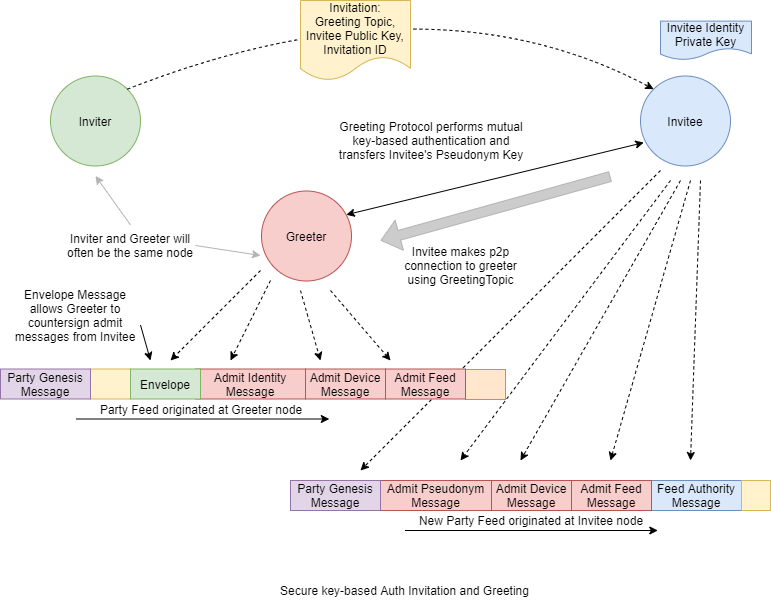

The diagram above was exported from draw.io. Its source (the exported page's mxGraphModel, read from the mxfile embedded in the PNG):
<mxGraphModel dx="947" dy="570" grid="1" gridSize="10" guides="1" tooltips="1" connect="1" arrows="1" fold="1" page="1" pageScale="1" pageWidth="850" pageHeight="1100" math="0" shadow="0">
  <root>
    <mxCell id="0" />
    <mxCell id="1" parent="0" />
    <mxCell id="cxxGhpgCHz1FCC2F5utL-42" value="" style="endArrow=classic;html=1;dashed=1;" parent="1" edge="1">
      <mxGeometry width="50" height="50" relative="1" as="geometry">
        <mxPoint x="700" y="210" as="sourcePoint" />
        <mxPoint x="400" y="510" as="targetPoint" />
      </mxGeometry>
    </mxCell>
    <mxCell id="cxxGhpgCHz1FCC2F5utL-1" value="Inviter" style="ellipse;whiteSpace=wrap;html=1;aspect=fixed;fillColor=#d5e8d4;strokeColor=#82b366;" parent="1" vertex="1">
      <mxGeometry x="90" y="115.5" width="90" height="90" as="geometry" />
    </mxCell>
    <mxCell id="cxxGhpgCHz1FCC2F5utL-2" value="Invitee" style="ellipse;whiteSpace=wrap;html=1;aspect=fixed;fillColor=#dae8fc;strokeColor=#6c8ebf;" parent="1" vertex="1">
      <mxGeometry x="680" y="115.5" width="90" height="90" as="geometry" />
    </mxCell>
    <mxCell id="cxxGhpgCHz1FCC2F5utL-3" value="Greeter" style="ellipse;whiteSpace=wrap;html=1;aspect=fixed;fillColor=#f8cecc;strokeColor=#b85450;" parent="1" vertex="1">
      <mxGeometry x="301" y="230.5" width="90" height="90" as="geometry" />
    </mxCell>
    <mxCell id="cxxGhpgCHz1FCC2F5utL-5" value="" style="curved=1;endArrow=classic;html=1;exitX=1;exitY=0;exitDx=0;exitDy=0;entryX=0;entryY=0;entryDx=0;entryDy=0;dashed=1;" parent="1" source="cxxGhpgCHz1FCC2F5utL-1" target="cxxGhpgCHz1FCC2F5utL-2" edge="1">
      <mxGeometry width="50" height="50" relative="1" as="geometry">
        <mxPoint x="425" y="180" as="sourcePoint" />
        <mxPoint x="475" y="130" as="targetPoint" />
        <Array as="points">
          <mxPoint x="470" y="10" />
        </Array>
      </mxGeometry>
    </mxCell>
    <mxCell id="cxxGhpgCHz1FCC2F5utL-4" value="Invitation:&lt;br&gt;Greeting Topic, Invitee Public Key, Invitation ID" style="shape=document;whiteSpace=wrap;html=1;boundedLbl=1;fillColor=#fff2cc;strokeColor=#d6b656;" parent="1" vertex="1">
      <mxGeometry x="340" y="40" width="110" height="80" as="geometry" />
    </mxCell>
    <mxCell id="cxxGhpgCHz1FCC2F5utL-6" value="Inviter and Greeter will often be the same node" style="text;html=1;strokeColor=none;fillColor=none;align=center;verticalAlign=middle;whiteSpace=wrap;rounded=0;" parent="1" vertex="1">
      <mxGeometry x="105" y="264.5" width="130" height="40" as="geometry" />
    </mxCell>
    <mxCell id="cxxGhpgCHz1FCC2F5utL-7" value="" style="endArrow=classic;html=1;strokeColor=#B3B3B3;exitX=0.5;exitY=0;exitDx=0;exitDy=0;" parent="1" source="cxxGhpgCHz1FCC2F5utL-6" edge="1">
      <mxGeometry width="50" height="50" relative="1" as="geometry">
        <mxPoint x="110" y="283.5" as="sourcePoint" />
        <mxPoint x="135" y="215.5" as="targetPoint" />
      </mxGeometry>
    </mxCell>
    <mxCell id="cxxGhpgCHz1FCC2F5utL-8" value="" style="endArrow=classic;html=1;strokeColor=#B3B3B3;" parent="1" edge="1">
      <mxGeometry width="50" height="50" relative="1" as="geometry">
        <mxPoint x="235" y="285" as="sourcePoint" />
        <mxPoint x="300" y="295" as="targetPoint" />
      </mxGeometry>
    </mxCell>
    <mxCell id="cxxGhpgCHz1FCC2F5utL-10" value="Party Feed originated at Greeter node" style="text;html=1;strokeColor=none;fillColor=none;align=center;verticalAlign=middle;whiteSpace=wrap;rounded=0;" parent="1" vertex="1">
      <mxGeometry x="136" y="439" width="210" height="20" as="geometry" />
    </mxCell>
    <mxCell id="cxxGhpgCHz1FCC2F5utL-12" value="&lt;span style=&quot;white-space: normal&quot;&gt;Admit Pseudonym Message&lt;/span&gt;" style="rounded=0;whiteSpace=wrap;html=1;fillColor=#f8cecc;strokeColor=#b85450;" parent="1" vertex="1">
      <mxGeometry x="420" y="520" width="111" height="30" as="geometry" />
    </mxCell>
    <mxCell id="cxxGhpgCHz1FCC2F5utL-18" value="" style="rounded=0;whiteSpace=wrap;html=1;fillColor=#fff2cc;strokeColor=#d6b656;" parent="1" vertex="1">
      <mxGeometry x="130" y="408.5" width="40" height="30" as="geometry" />
    </mxCell>
    <mxCell id="cxxGhpgCHz1FCC2F5utL-19" value="" style="endArrow=classic;html=1;" parent="1" edge="1">
      <mxGeometry width="50" height="50" relative="1" as="geometry">
        <mxPoint x="116" y="458.5" as="sourcePoint" />
        <mxPoint x="368.800048828125" y="458.5" as="targetPoint" />
      </mxGeometry>
    </mxCell>
    <mxCell id="cxxGhpgCHz1FCC2F5utL-20" value="" style="endArrow=classic;html=1;dashed=1;" parent="1" edge="1">
      <mxGeometry width="50" height="50" relative="1" as="geometry">
        <mxPoint x="310" y="320" as="sourcePoint" />
        <mxPoint x="270" y="400" as="targetPoint" />
      </mxGeometry>
    </mxCell>
    <mxCell id="cxxGhpgCHz1FCC2F5utL-21" value="" style="endArrow=classic;startArrow=classic;html=1;strokeColor=#000000;entryX=0.036;entryY=0.74;entryDx=0;entryDy=0;exitX=0.942;exitY=0.264;exitDx=0;exitDy=0;exitPerimeter=0;entryPerimeter=0;" parent="1" source="cxxGhpgCHz1FCC2F5utL-3" target="cxxGhpgCHz1FCC2F5utL-2" edge="1">
      <mxGeometry width="50" height="50" relative="1" as="geometry">
        <mxPoint x="350" y="305.5" as="sourcePoint" />
        <mxPoint x="70" y="475.5" as="targetPoint" />
      </mxGeometry>
    </mxCell>
    <mxCell id="cxxGhpgCHz1FCC2F5utL-23" value="" style="shape=flexArrow;endArrow=classic;html=1;strokeColor=#B3B3B3;fillColor=#CCCCCC;" parent="1" edge="1">
      <mxGeometry width="50" height="50" relative="1" as="geometry">
        <mxPoint x="650" y="216" as="sourcePoint" />
        <mxPoint x="420" y="280" as="targetPoint" />
      </mxGeometry>
    </mxCell>
    <mxCell id="cxxGhpgCHz1FCC2F5utL-24" value="Invitee makes p2p connection to greeter&lt;br&gt;using GreetingTopic" style="text;html=1;strokeColor=none;fillColor=none;align=center;verticalAlign=middle;whiteSpace=wrap;rounded=0;" parent="1" vertex="1">
      <mxGeometry x="440" y="274.5" width="121" height="60" as="geometry" />
    </mxCell>
    <mxCell id="cxxGhpgCHz1FCC2F5utL-25" value="Greeting Protocol performs mutual key-based authentication and transfers Invitee's Pseudonym Key" style="text;html=1;strokeColor=none;fillColor=none;align=center;verticalAlign=middle;whiteSpace=wrap;rounded=0;" parent="1" vertex="1">
      <mxGeometry x="371" y="150" width="200" height="60" as="geometry" />
    </mxCell>
    <mxCell id="cxxGhpgCHz1FCC2F5utL-28" value="New Party Feed originated at Invitee node" style="text;html=1;strokeColor=none;fillColor=none;align=center;verticalAlign=middle;whiteSpace=wrap;rounded=0;" parent="1" vertex="1">
      <mxGeometry x="455" y="550" width="232" height="20" as="geometry" />
    </mxCell>
    <mxCell id="cxxGhpgCHz1FCC2F5utL-29" value="&lt;span style=&quot;white-space: normal&quot;&gt;Feed Authority Message&lt;/span&gt;" style="rounded=0;whiteSpace=wrap;html=1;fillColor=#dae8fc;strokeColor=#6c8ebf;" parent="1" vertex="1">
      <mxGeometry x="691" y="520" width="90" height="30" as="geometry" />
    </mxCell>
    <mxCell id="cxxGhpgCHz1FCC2F5utL-30" value="" style="rounded=0;whiteSpace=wrap;html=1;fillColor=#fff2cc;strokeColor=#d6b656;" parent="1" vertex="1">
      <mxGeometry x="781" y="520" width="29" height="30" as="geometry" />
    </mxCell>
    <mxCell id="cxxGhpgCHz1FCC2F5utL-31" value="" style="rounded=0;whiteSpace=wrap;html=1;fillColor=#ffe6cc;strokeColor=#d79b00;" parent="1" vertex="1">
      <mxGeometry x="505" y="409" width="40" height="30" as="geometry" />
    </mxCell>
    <mxCell id="cxxGhpgCHz1FCC2F5utL-34" value="" style="endArrow=classic;html=1;" parent="1" edge="1">
      <mxGeometry width="50" height="50" relative="1" as="geometry">
        <mxPoint x="444.5" y="570" as="sourcePoint" />
        <mxPoint x="697.300048828125" y="570" as="targetPoint" />
      </mxGeometry>
    </mxCell>
    <mxCell id="cxxGhpgCHz1FCC2F5utL-39" value="&lt;span style=&quot;white-space: normal&quot;&gt;Party Genesis Message&lt;/span&gt;" style="rounded=0;whiteSpace=wrap;html=1;fillColor=#e1d5e7;strokeColor=#9673a6;" parent="1" vertex="1">
      <mxGeometry x="330" y="520" width="90" height="30" as="geometry" />
    </mxCell>
    <mxCell id="cxxGhpgCHz1FCC2F5utL-41" value="&lt;span style=&quot;white-space: normal&quot;&gt;Party Genesis Message&lt;/span&gt;" style="rounded=0;whiteSpace=wrap;html=1;fillColor=#e1d5e7;strokeColor=#9673a6;" parent="1" vertex="1">
      <mxGeometry x="40" y="408.5" width="90" height="30" as="geometry" />
    </mxCell>
    <mxCell id="cxxGhpgCHz1FCC2F5utL-45" value="&lt;span style=&quot;white-space: normal&quot;&gt;Admit Device Message&lt;/span&gt;" style="rounded=0;whiteSpace=wrap;html=1;fillColor=#f8cecc;strokeColor=#b85450;" parent="1" vertex="1">
      <mxGeometry x="345" y="408.5" width="80" height="30" as="geometry" />
    </mxCell>
    <mxCell id="cxxGhpgCHz1FCC2F5utL-49" value="&lt;span style=&quot;white-space: normal&quot;&gt;Admit Feed Message&lt;/span&gt;" style="rounded=0;whiteSpace=wrap;html=1;fillColor=#f8cecc;strokeColor=#b85450;" parent="1" vertex="1">
      <mxGeometry x="611" y="520" width="80" height="30" as="geometry" />
    </mxCell>
    <mxCell id="cxxGhpgCHz1FCC2F5utL-50" value="&lt;span style=&quot;white-space: normal&quot;&gt;Admit Identity Message&lt;/span&gt;" style="rounded=0;whiteSpace=wrap;html=1;fillColor=#f8cecc;strokeColor=#b85450;" parent="1" vertex="1">
      <mxGeometry x="235" y="408.5" width="110" height="30" as="geometry" />
    </mxCell>
    <mxCell id="cxxGhpgCHz1FCC2F5utL-51" value="&lt;span style=&quot;white-space: normal&quot;&gt;Admit Device Message&lt;/span&gt;" style="rounded=0;whiteSpace=wrap;html=1;fillColor=#f8cecc;strokeColor=#b85450;" parent="1" vertex="1">
      <mxGeometry x="531" y="520" width="80" height="30" as="geometry" />
    </mxCell>
    <mxCell id="cxxGhpgCHz1FCC2F5utL-52" value="&lt;span style=&quot;white-space: normal&quot;&gt;Admit Feed Message&lt;/span&gt;" style="rounded=0;whiteSpace=wrap;html=1;fillColor=#f8cecc;strokeColor=#b85450;" parent="1" vertex="1">
      <mxGeometry x="425" y="408.5" width="80" height="30" as="geometry" />
    </mxCell>
    <mxCell id="cxxGhpgCHz1FCC2F5utL-53" value="" style="endArrow=classic;html=1;dashed=1;" parent="1" edge="1">
      <mxGeometry width="50" height="50" relative="1" as="geometry">
        <mxPoint x="340" y="330" as="sourcePoint" />
        <mxPoint x="360" y="400" as="targetPoint" />
      </mxGeometry>
    </mxCell>
    <mxCell id="cxxGhpgCHz1FCC2F5utL-54" value="" style="endArrow=classic;html=1;dashed=1;" parent="1" edge="1">
      <mxGeometry width="50" height="50" relative="1" as="geometry">
        <mxPoint x="370" y="330" as="sourcePoint" />
        <mxPoint x="430" y="400" as="targetPoint" />
      </mxGeometry>
    </mxCell>
    <mxCell id="cxxGhpgCHz1FCC2F5utL-55" value="" style="endArrow=classic;html=1;dashed=1;" parent="1" edge="1">
      <mxGeometry width="50" height="50" relative="1" as="geometry">
        <mxPoint x="710" y="220" as="sourcePoint" />
        <mxPoint x="500" y="500" as="targetPoint" />
      </mxGeometry>
    </mxCell>
    <mxCell id="cxxGhpgCHz1FCC2F5utL-56" value="" style="endArrow=classic;html=1;dashed=1;" parent="1" edge="1">
      <mxGeometry width="50" height="50" relative="1" as="geometry">
        <mxPoint x="720" y="220" as="sourcePoint" />
        <mxPoint x="560" y="500" as="targetPoint" />
      </mxGeometry>
    </mxCell>
    <mxCell id="cxxGhpgCHz1FCC2F5utL-57" value="" style="endArrow=classic;html=1;dashed=1;" parent="1" edge="1">
      <mxGeometry width="50" height="50" relative="1" as="geometry">
        <mxPoint x="730" y="220" as="sourcePoint" />
        <mxPoint x="650" y="500" as="targetPoint" />
      </mxGeometry>
    </mxCell>
    <mxCell id="cxxGhpgCHz1FCC2F5utL-58" value="" style="endArrow=classic;html=1;dashed=1;" parent="1" edge="1">
      <mxGeometry width="50" height="50" relative="1" as="geometry">
        <mxPoint x="740" y="220" as="sourcePoint" />
        <mxPoint x="730" y="500" as="targetPoint" />
      </mxGeometry>
    </mxCell>
    <mxCell id="LBDwSy_5mk9uUIlGQVWs-1" value="Secure key-based Auth Invitation and Greeting" style="text;html=1;strokeColor=none;fillColor=none;align=center;verticalAlign=middle;whiteSpace=wrap;rounded=0;" parent="1" vertex="1">
      <mxGeometry x="310" y="620" width="269" height="20" as="geometry" />
    </mxCell>
    <mxCell id="CJfXsG09nOmid0tAMsp_-1" value="Envelope" style="rounded=0;whiteSpace=wrap;html=1;fillColor=#d5e8d4;strokeColor=#82b366;" parent="1" vertex="1">
      <mxGeometry x="170" y="408.5" width="70" height="30" as="geometry" />
    </mxCell>
    <mxCell id="CJfXsG09nOmid0tAMsp_-3" value="" style="endArrow=classic;html=1;dashed=1;" parent="1" edge="1">
      <mxGeometry width="50" height="50" relative="1" as="geometry">
        <mxPoint x="300" y="310" as="sourcePoint" />
        <mxPoint x="210" y="400" as="targetPoint" />
      </mxGeometry>
    </mxCell>
    <mxCell id="CJfXsG09nOmid0tAMsp_-4" value="Envelope Message allows Greeter to countersign admit messages from Invitee" style="text;html=1;strokeColor=none;fillColor=none;align=center;verticalAlign=middle;whiteSpace=wrap;rounded=0;" parent="1" vertex="1">
      <mxGeometry x="50" y="334.5" width="130" height="40" as="geometry" />
    </mxCell>
    <mxCell id="CJfXsG09nOmid0tAMsp_-5" value="" style="endArrow=classic;html=1;exitX=1;exitY=0.75;exitDx=0;exitDy=0;" parent="1" source="CJfXsG09nOmid0tAMsp_-4" edge="1">
      <mxGeometry width="50" height="50" relative="1" as="geometry">
        <mxPoint x="70" y="570" as="sourcePoint" />
        <mxPoint x="190" y="400" as="targetPoint" />
      </mxGeometry>
    </mxCell>
    <mxCell id="uNdde9w6XWvbG0JflMAn-1" value="Invitee Identity Private Key" style="shape=document;whiteSpace=wrap;html=1;boundedLbl=1;fillColor=#dae8fc;strokeColor=#6c8ebf;" vertex="1" parent="1">
      <mxGeometry x="700" y="60.6" width="91" height="38.8" as="geometry" />
    </mxCell>
  </root>
</mxGraphModel>